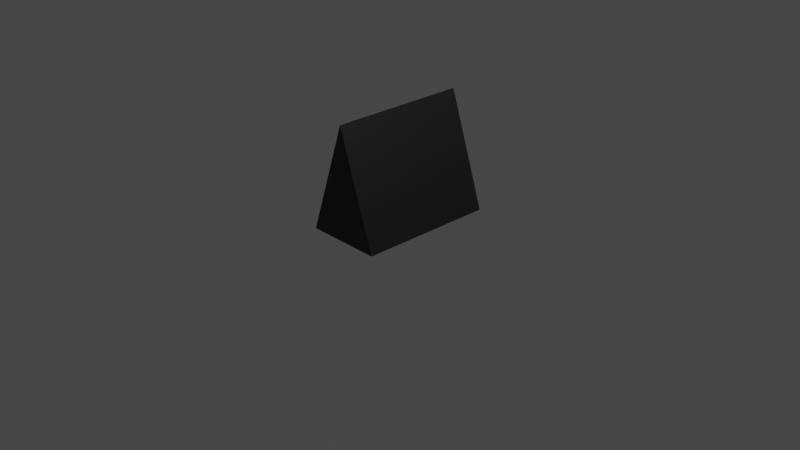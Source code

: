 # Source: ship.blend  (saved by Blender 2.80.75; exported with 4.5.12 LTS)
import bpy
from mathutils import Matrix  # noqa: F401  (used for matrix-valued properties, if any)

bpy.ops.wm.read_factory_settings(use_empty=True)
scene = bpy.context.scene
scene.name = 'Scene'

# ---- collections
col_collection = bpy.data.collections.new('Collection'); scene.collection.children.link(col_collection)

# ---- materials (node trees are filled in below, after node groups)
mat_material = bpy.data.materials.new('Material')
mat_material.alpha_threshold = 0.0
mat_material.use_transparent_shadow = False
mat_material.line_color = (0.0, 0.0, 0.0, 1.0)

# ---- material node trees
mat_material.use_nodes = True; mat_material.node_tree.nodes.clear()
_N = mat_material.node_tree.nodes; _L = mat_material.node_tree.links
n0 = _N.new('ShaderNodeOutputMaterial'); n0.name = 'Material Output'; n0.location = (300, 300)
n1 = _N.new('ShaderNodeBsdfPrincipled'); n1.name = 'Principled BSDF'; n1.location = (10, 300)
n1.distribution = 'GGX'
n1.subsurface_method = 'BURLEY'
n1.inputs[0].default_value = (0.03968, 0.03968, 0.03968, 1.0)
n1.inputs[1].default_value = 0.8
n1.inputs[2].default_value = 0.4
n1.inputs[3].default_value = 1.45
n1.inputs[27].default_value = (0.0, 0.0, 0.0, 1.0)
n1.inputs[28].default_value = 1.0
_L.new(n1.outputs[0], n0.inputs[0])
n0.is_active_output = True

# ---- world
world_world = bpy.data.worlds.new('World'); scene.world = world_world
world_world.use_nodes = True; world_world.node_tree.nodes.clear()
_N = world_world.node_tree.nodes; _L = world_world.node_tree.links
n0 = _N.new('ShaderNodeOutputWorld'); n0.name = 'World Output'; n0.location = (300, 300)
n1 = _N.new('ShaderNodeBackground'); n1.name = 'Background'; n1.location = (10, 300)
n1.inputs[0].default_value = (0.05088, 0.05088, 0.05088, 1.0)
_L.new(n1.outputs[0], n0.inputs[0])
n0.is_active_output = True
world_world.color = (0.05088, 0.05088, 0.05088)
world_world.use_sun_shadow = False
world_world.sun_shadow_jitter_overblur = 0.0

# ---- cameras
cam_camera = bpy.data.cameras.new('Camera')
cam_camera.clip_end = 100.0
cam_camera.ortho_scale = 7.314

# ---- lights
light_light = bpy.data.lights.new('Light', 'POINT')
light_light.transmission_factor = 0.0
light_light.energy = 1000.0
light_light.shadow_soft_size = 0.1
light_light.shadow_maximum_resolution = 0.006
light_light.use_absolute_resolution = True

# ---- meshes
me_cube_001 = bpy.data.meshes.new('Cube.001')
me_cube_001.from_pydata([(-0.2929, -0.75, -0.2929), (-0.2929, 0.75, -0.2929), (0.8586, -0.75, -0.8586), (0.2929, -0.75, 0.2929), (0.8586, 0.75, -0.8586), (0.2929, 0.75, 0.2929)], [], [(4, 5, 3, 2), (1, 4, 2, 0), (4, 1, 5), (2, 3, 0), (0, 3, 5, 1)])
_uv = me_cube_001.uv_layers.new(name='UVMap')
_uv.uv.foreach_set('vector', [0.375, 0.5, 0.625, 0.5, 0.625, 0.75, 0.375, 0.75, 0.125, 0.5, 0.375, 0.5, 0.375, 0.75, 0.125, 0.75, 0.375, 0.5, 0.125, 0.5, 0.625, 0.5, 0.375, 0.75, 0.625, 0.75, 0.125, 0.75, 0.125, 0.75, 0.625, 0.75, 0.625, 0.5, 0.125, 0.5])
me_cube_001.materials.append(mat_material)
me_cube_001.use_remesh_preserve_volume = False
me_cube_001.use_remesh_preserve_attributes = False
me_cube_001.use_mirror_vertex_groups = False
me_cube_001.update()

# ---- objects
ob_light = bpy.data.objects.new('Light', light_light)
ob_camera = bpy.data.objects.new('Camera', cam_camera)
ob_cube = bpy.data.objects.new('Cube', me_cube_001)

# ---- transforms, parenting, visibility, modifiers, constraints
ob_light.location = (4.076, 1.005, 5.904)
ob_light.rotation_euler = (0.6503, 0.05522, 1.866)
ob_light.lock_rotations_4d = False
ob_light.empty_display_type = 'ARROWS'
ob_light.color = (0.0, 0.0, 0.0, 0.0)
ob_light.lineart.crease_threshold = 0.0
ob_camera.location = (7.359, -6.926, 4.958)
ob_camera.rotation_euler = (1.109, 0.0, 0.8149)
ob_camera.lock_rotations_4d = False
ob_camera.empty_display_type = 'ARROWS'
ob_camera.color = (0.0, 0.0, 0.0, 0.0)
ob_camera.display_type = 'WIRE'
ob_camera.lineart.crease_threshold = 0.0
ob_cube.location = (0.0, 0.0, 0.0)
ob_cube.rotation_euler = (-3.244e-07, -2.356, 1.344e-07)
ob_cube.lineart.crease_threshold = 0.0

# ---- collection membership
col_collection.objects.link(ob_light)
col_collection.objects.link(ob_camera)
col_collection.objects.link(ob_cube)

# ---- scene / render settings (as saved in the file)
scene.camera = ob_camera
scene.frame_start = 1; scene.frame_end = 250; scene.frame_set(1)
scene.render.engine = 'BLENDER_EEVEE_NEXT'
scene.cycles.use_denoising = False
scene.cycles.samples = 128
scene.cycles.sampling_pattern = 'TABULATED_SOBOL'
scene.cycles.use_adaptive_sampling = False
scene.cycles.use_light_tree = False
scene.view_settings.view_transform = 'Filmic'
bpy.context.view_layer.update()
